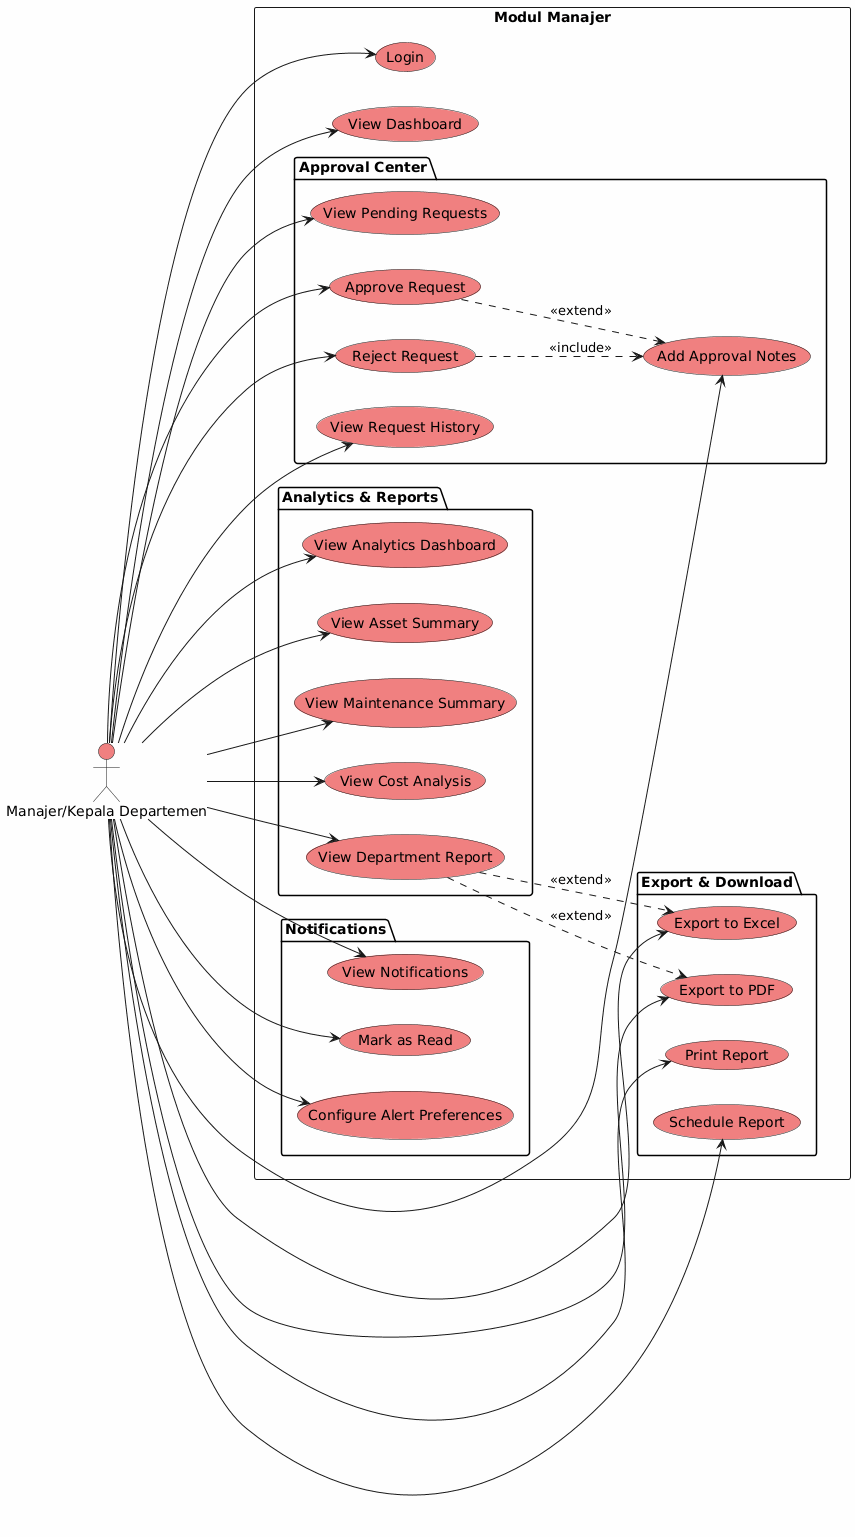

The diagram above was rendered by PlantUML. Its source (embedded in the PNG):
@startuml Use_Case_Manager
skinparam backgroundColor #FEFEFE
skinparam usecase {
    BackgroundColor LightCoral
}

left to right direction

actor "Manajer/Kepala Departemen" as Manager #LightCoral

rectangle "Modul Manajer" {
    usecase "Login" as UC01
    usecase "View Dashboard" as UC03

    package "Approval Center" {
        usecase "View Pending Requests" as UC_VPR
        usecase "Approve Request" as UC_AR
        usecase "Reject Request" as UC_RR
        usecase "Add Approval Notes" as UC_AN
        usecase "View Request History" as UC_VRH
    }

    package "Analytics & Reports" {
        usecase "View Analytics Dashboard" as UC_VAD
        usecase "View Asset Summary" as UC_VAS
        usecase "View Maintenance Summary" as UC_VMS
        usecase "View Cost Analysis" as UC_VCA
        usecase "View Department Report" as UC_VDR
    }

    package "Export & Download" {
        usecase "Export to PDF" as UC_EP
        usecase "Export to Excel" as UC_EE
        usecase "Print Report" as UC_PR
        usecase "Schedule Report" as UC_SR
    }

    package "Notifications" {
        usecase "View Notifications" as UC_VN
        usecase "Mark as Read" as UC_MR
        usecase "Configure Alert Preferences" as UC_CAP
    }
}

Manager --> UC01
Manager --> UC03
Manager --> UC_VPR
Manager --> UC_AR
Manager --> UC_RR
Manager --> UC_AN
Manager --> UC_VRH
Manager --> UC_VAD
Manager --> UC_VAS
Manager --> UC_VMS
Manager --> UC_VCA
Manager --> UC_VDR
Manager --> UC_EP
Manager --> UC_EE
Manager --> UC_PR
Manager --> UC_SR
Manager --> UC_VN
Manager --> UC_MR
Manager --> UC_CAP

UC_AR ..> UC_AN : <<extend>>
UC_RR ..> UC_AN : <<include>>
UC_VDR ..> UC_EP : <<extend>>
UC_VDR ..> UC_EE : <<extend>>

@enduml